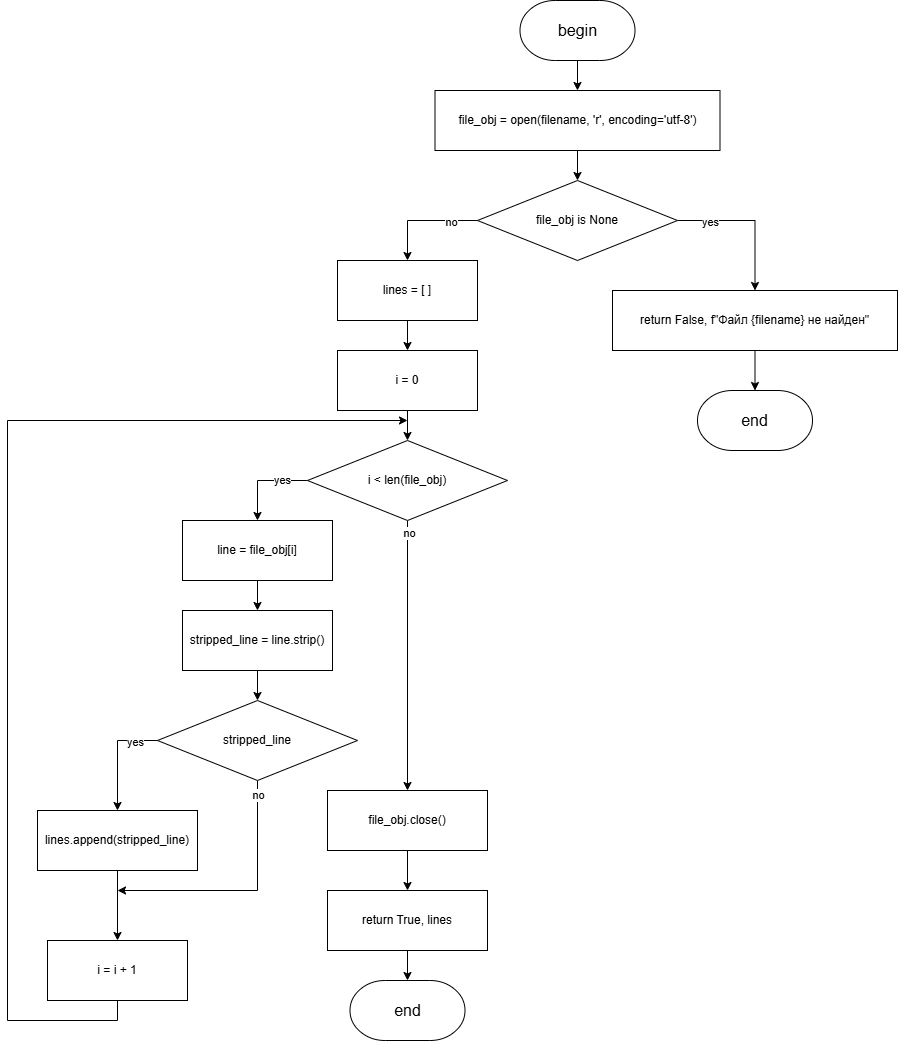

The diagram above was exported from draw.io. Its source (the exported page's mxGraphModel, read from the mxfile embedded in the PNG):
<mxGraphModel dx="2918" dy="1201" grid="1" gridSize="10" guides="1" tooltips="1" connect="1" arrows="1" fold="1" page="1" pageScale="1" pageWidth="850" pageHeight="1100" math="0" shadow="0">
  <root>
    <mxCell id="0" />
    <mxCell id="1" parent="0" />
    <mxCell id="wDkCjjicF3znsNrBLvHk-1" style="edgeStyle=orthogonalEdgeStyle;rounded=0;orthogonalLoop=1;jettySize=auto;html=1;exitX=0.5;exitY=1;exitDx=0;exitDy=0;exitPerimeter=0;entryX=0.5;entryY=0;entryDx=0;entryDy=0;" parent="1" source="8k8RIaTFIBqaAG4qfvf9-1" target="Xq-rZ74Fq3NUwUGSBcxu-1" edge="1">
      <mxGeometry relative="1" as="geometry" />
    </mxCell>
    <mxCell id="8k8RIaTFIBqaAG4qfvf9-1" value="&lt;font style=&quot;font-size: 16px;&quot;&gt;begin&lt;/font&gt;" style="strokeWidth=1;html=1;shape=mxgraph.flowchart.terminator;whiteSpace=wrap;" parent="1" vertex="1">
      <mxGeometry x="402.5" y="20" width="115" height="60" as="geometry" />
    </mxCell>
    <mxCell id="KIVNw7P4i4SA2k047twR-1" value="&lt;font style=&quot;font-size: 16px;&quot;&gt;end&lt;/font&gt;" style="strokeWidth=1;html=1;shape=mxgraph.flowchart.terminator;whiteSpace=wrap;" parent="1" vertex="1">
      <mxGeometry x="580" y="410" width="115" height="60" as="geometry" />
    </mxCell>
    <mxCell id="wDkCjjicF3znsNrBLvHk-2" style="edgeStyle=orthogonalEdgeStyle;rounded=0;orthogonalLoop=1;jettySize=auto;html=1;exitX=0.5;exitY=1;exitDx=0;exitDy=0;entryX=0.5;entryY=0;entryDx=0;entryDy=0;" parent="1" source="Xq-rZ74Fq3NUwUGSBcxu-1" target="9JDyTiUkRh9MPjQfgeR5-1" edge="1">
      <mxGeometry relative="1" as="geometry" />
    </mxCell>
    <mxCell id="Xq-rZ74Fq3NUwUGSBcxu-1" value="file_obj = open(filename, 'r', encoding='utf-8')" style="rounded=0;whiteSpace=wrap;html=1;" parent="1" vertex="1">
      <mxGeometry x="317.5" y="110" width="285" height="60" as="geometry" />
    </mxCell>
    <mxCell id="wDkCjjicF3znsNrBLvHk-4" style="edgeStyle=orthogonalEdgeStyle;rounded=0;orthogonalLoop=1;jettySize=auto;html=1;exitX=1;exitY=0.5;exitDx=0;exitDy=0;" parent="1" source="9JDyTiUkRh9MPjQfgeR5-1" target="wDkCjjicF3znsNrBLvHk-3" edge="1">
      <mxGeometry relative="1" as="geometry" />
    </mxCell>
    <mxCell id="wDkCjjicF3znsNrBLvHk-5" value="yes" style="edgeLabel;html=1;align=center;verticalAlign=middle;resizable=0;points=[];" parent="wDkCjjicF3znsNrBLvHk-4" vertex="1" connectable="0">
      <mxGeometry x="-0.5609" y="-1" relative="1" as="geometry">
        <mxPoint as="offset" />
      </mxGeometry>
    </mxCell>
    <mxCell id="wDkCjjicF3znsNrBLvHk-8" style="edgeStyle=orthogonalEdgeStyle;rounded=0;orthogonalLoop=1;jettySize=auto;html=1;exitX=0;exitY=0.5;exitDx=0;exitDy=0;" parent="1" source="9JDyTiUkRh9MPjQfgeR5-1" target="wDkCjjicF3znsNrBLvHk-7" edge="1">
      <mxGeometry relative="1" as="geometry" />
    </mxCell>
    <mxCell id="wDkCjjicF3znsNrBLvHk-9" value="no" style="edgeLabel;html=1;align=center;verticalAlign=middle;resizable=0;points=[];" parent="wDkCjjicF3znsNrBLvHk-8" vertex="1" connectable="0">
      <mxGeometry x="-0.502" y="1" relative="1" as="geometry">
        <mxPoint as="offset" />
      </mxGeometry>
    </mxCell>
    <mxCell id="9JDyTiUkRh9MPjQfgeR5-1" value="file_obj is None" style="rhombus;whiteSpace=wrap;html=1;" parent="1" vertex="1">
      <mxGeometry x="360" y="200" width="200" height="80" as="geometry" />
    </mxCell>
    <mxCell id="wDkCjjicF3znsNrBLvHk-3" value="return False, f&quot;Файл {filename} не найден&quot;" style="rounded=0;whiteSpace=wrap;html=1;" parent="1" vertex="1">
      <mxGeometry x="495" y="310" width="285" height="60" as="geometry" />
    </mxCell>
    <mxCell id="wDkCjjicF3znsNrBLvHk-6" style="edgeStyle=orthogonalEdgeStyle;rounded=0;orthogonalLoop=1;jettySize=auto;html=1;exitX=0.5;exitY=1;exitDx=0;exitDy=0;entryX=0.5;entryY=0;entryDx=0;entryDy=0;entryPerimeter=0;" parent="1" source="wDkCjjicF3znsNrBLvHk-3" target="KIVNw7P4i4SA2k047twR-1" edge="1">
      <mxGeometry relative="1" as="geometry" />
    </mxCell>
    <mxCell id="wDkCjjicF3znsNrBLvHk-11" style="edgeStyle=orthogonalEdgeStyle;rounded=0;orthogonalLoop=1;jettySize=auto;html=1;exitX=0.5;exitY=1;exitDx=0;exitDy=0;" parent="1" source="wDkCjjicF3znsNrBLvHk-7" target="wDkCjjicF3znsNrBLvHk-10" edge="1">
      <mxGeometry relative="1" as="geometry" />
    </mxCell>
    <mxCell id="wDkCjjicF3znsNrBLvHk-7" value="lines = [ ]" style="rounded=0;whiteSpace=wrap;html=1;" parent="1" vertex="1">
      <mxGeometry x="220" y="280" width="140" height="60" as="geometry" />
    </mxCell>
    <mxCell id="wDkCjjicF3znsNrBLvHk-13" value="" style="edgeStyle=orthogonalEdgeStyle;rounded=0;orthogonalLoop=1;jettySize=auto;html=1;" parent="1" source="wDkCjjicF3znsNrBLvHk-10" target="wDkCjjicF3znsNrBLvHk-12" edge="1">
      <mxGeometry relative="1" as="geometry" />
    </mxCell>
    <mxCell id="wDkCjjicF3znsNrBLvHk-10" value="i = 0" style="rounded=0;whiteSpace=wrap;html=1;" parent="1" vertex="1">
      <mxGeometry x="220" y="370" width="140" height="60" as="geometry" />
    </mxCell>
    <mxCell id="wDkCjjicF3znsNrBLvHk-19" style="edgeStyle=orthogonalEdgeStyle;rounded=0;orthogonalLoop=1;jettySize=auto;html=1;exitX=0;exitY=0.5;exitDx=0;exitDy=0;" parent="1" source="wDkCjjicF3znsNrBLvHk-12" target="wDkCjjicF3znsNrBLvHk-18" edge="1">
      <mxGeometry relative="1" as="geometry" />
    </mxCell>
    <mxCell id="wDkCjjicF3znsNrBLvHk-27" value="yes" style="edgeLabel;html=1;align=center;verticalAlign=middle;resizable=0;points=[];" parent="wDkCjjicF3znsNrBLvHk-19" vertex="1" connectable="0">
      <mxGeometry x="-0.4233" y="-1" relative="1" as="geometry">
        <mxPoint as="offset" />
      </mxGeometry>
    </mxCell>
    <mxCell id="wDkCjjicF3znsNrBLvHk-28" style="edgeStyle=orthogonalEdgeStyle;rounded=0;orthogonalLoop=1;jettySize=auto;html=1;exitX=0.5;exitY=1;exitDx=0;exitDy=0;" parent="1" source="wDkCjjicF3znsNrBLvHk-12" target="wDkCjjicF3znsNrBLvHk-25" edge="1">
      <mxGeometry relative="1" as="geometry" />
    </mxCell>
    <mxCell id="wDkCjjicF3znsNrBLvHk-29" value="no" style="edgeLabel;html=1;align=center;verticalAlign=middle;resizable=0;points=[];" parent="wDkCjjicF3znsNrBLvHk-28" vertex="1" connectable="0">
      <mxGeometry x="-0.9078" y="1" relative="1" as="geometry">
        <mxPoint as="offset" />
      </mxGeometry>
    </mxCell>
    <mxCell id="wDkCjjicF3znsNrBLvHk-12" value="i &amp;lt; len(file_obj)" style="rhombus;whiteSpace=wrap;html=1;" parent="1" vertex="1">
      <mxGeometry x="190" y="460" width="200" height="80" as="geometry" />
    </mxCell>
    <mxCell id="wDkCjjicF3znsNrBLvHk-21" style="edgeStyle=orthogonalEdgeStyle;rounded=0;orthogonalLoop=1;jettySize=auto;html=1;exitX=0.5;exitY=1;exitDx=0;exitDy=0;" parent="1" source="wDkCjjicF3znsNrBLvHk-14" target="wDkCjjicF3znsNrBLvHk-17" edge="1">
      <mxGeometry relative="1" as="geometry" />
    </mxCell>
    <mxCell id="wDkCjjicF3znsNrBLvHk-14" value="stripped_line = line.strip()" style="rounded=0;whiteSpace=wrap;html=1;" parent="1" vertex="1">
      <mxGeometry x="65" y="630" width="150" height="60" as="geometry" />
    </mxCell>
    <mxCell id="wDkCjjicF3znsNrBLvHk-23" style="edgeStyle=orthogonalEdgeStyle;rounded=0;orthogonalLoop=1;jettySize=auto;html=1;exitX=0;exitY=0.5;exitDx=0;exitDy=0;" parent="1" source="wDkCjjicF3znsNrBLvHk-17" target="wDkCjjicF3znsNrBLvHk-22" edge="1">
      <mxGeometry relative="1" as="geometry" />
    </mxCell>
    <mxCell id="wDkCjjicF3znsNrBLvHk-24" value="yes" style="edgeLabel;html=1;align=center;verticalAlign=middle;resizable=0;points=[];" parent="wDkCjjicF3znsNrBLvHk-23" vertex="1" connectable="0">
      <mxGeometry x="-0.59" y="1" relative="1" as="geometry">
        <mxPoint as="offset" />
      </mxGeometry>
    </mxCell>
    <mxCell id="wDkCjjicF3znsNrBLvHk-34" style="edgeStyle=orthogonalEdgeStyle;rounded=0;orthogonalLoop=1;jettySize=auto;html=1;exitX=0.5;exitY=1;exitDx=0;exitDy=0;" parent="1" source="wDkCjjicF3znsNrBLvHk-17" edge="1">
      <mxGeometry relative="1" as="geometry">
        <mxPoint y="910" as="targetPoint" />
        <Array as="points">
          <mxPoint x="140" y="910" />
        </Array>
      </mxGeometry>
    </mxCell>
    <mxCell id="wDkCjjicF3znsNrBLvHk-35" value="no" style="edgeLabel;html=1;align=center;verticalAlign=middle;resizable=0;points=[];" parent="wDkCjjicF3znsNrBLvHk-34" vertex="1" connectable="0">
      <mxGeometry x="-0.8848" relative="1" as="geometry">
        <mxPoint as="offset" />
      </mxGeometry>
    </mxCell>
    <mxCell id="wDkCjjicF3znsNrBLvHk-17" value="stripped_line" style="rhombus;whiteSpace=wrap;html=1;" parent="1" vertex="1">
      <mxGeometry x="40" y="720" width="200" height="80" as="geometry" />
    </mxCell>
    <mxCell id="wDkCjjicF3znsNrBLvHk-20" style="edgeStyle=orthogonalEdgeStyle;rounded=0;orthogonalLoop=1;jettySize=auto;html=1;entryX=0.5;entryY=0;entryDx=0;entryDy=0;" parent="1" source="wDkCjjicF3znsNrBLvHk-18" target="wDkCjjicF3znsNrBLvHk-14" edge="1">
      <mxGeometry relative="1" as="geometry" />
    </mxCell>
    <mxCell id="wDkCjjicF3znsNrBLvHk-18" value="line = file_obj[i]" style="rounded=0;whiteSpace=wrap;html=1;" parent="1" vertex="1">
      <mxGeometry x="65" y="540" width="150" height="60" as="geometry" />
    </mxCell>
    <mxCell id="wDkCjjicF3znsNrBLvHk-32" style="edgeStyle=orthogonalEdgeStyle;rounded=0;orthogonalLoop=1;jettySize=auto;html=1;exitX=0.5;exitY=1;exitDx=0;exitDy=0;entryX=0.5;entryY=0;entryDx=0;entryDy=0;" parent="1" source="wDkCjjicF3znsNrBLvHk-22" target="wDkCjjicF3znsNrBLvHk-31" edge="1">
      <mxGeometry relative="1" as="geometry" />
    </mxCell>
    <mxCell id="wDkCjjicF3znsNrBLvHk-22" value="lines.append(stripped_line)" style="rounded=0;whiteSpace=wrap;html=1;" parent="1" vertex="1">
      <mxGeometry x="-80" y="830" width="160" height="60" as="geometry" />
    </mxCell>
    <mxCell id="wDkCjjicF3znsNrBLvHk-30" style="edgeStyle=orthogonalEdgeStyle;rounded=0;orthogonalLoop=1;jettySize=auto;html=1;exitX=0.5;exitY=1;exitDx=0;exitDy=0;" parent="1" source="wDkCjjicF3znsNrBLvHk-25" target="wDkCjjicF3znsNrBLvHk-26" edge="1">
      <mxGeometry relative="1" as="geometry" />
    </mxCell>
    <mxCell id="wDkCjjicF3znsNrBLvHk-25" value="file_obj.close()" style="rounded=0;whiteSpace=wrap;html=1;" parent="1" vertex="1">
      <mxGeometry x="210" y="810" width="160" height="60" as="geometry" />
    </mxCell>
    <mxCell id="wDkCjjicF3znsNrBLvHk-26" value="return True, lines" style="rounded=0;whiteSpace=wrap;html=1;" parent="1" vertex="1">
      <mxGeometry x="210" y="910" width="160" height="60" as="geometry" />
    </mxCell>
    <mxCell id="wDkCjjicF3znsNrBLvHk-33" style="edgeStyle=orthogonalEdgeStyle;rounded=0;orthogonalLoop=1;jettySize=auto;html=1;exitX=0.5;exitY=1;exitDx=0;exitDy=0;" parent="1" source="wDkCjjicF3znsNrBLvHk-31" edge="1">
      <mxGeometry relative="1" as="geometry">
        <mxPoint x="290" y="440" as="targetPoint" />
        <Array as="points">
          <mxPoint y="1040" />
          <mxPoint x="-110" y="1040" />
          <mxPoint x="-110" y="440" />
        </Array>
      </mxGeometry>
    </mxCell>
    <mxCell id="wDkCjjicF3znsNrBLvHk-31" value="i = i + 1" style="rounded=0;whiteSpace=wrap;html=1;" parent="1" vertex="1">
      <mxGeometry x="-70" y="960" width="140" height="60" as="geometry" />
    </mxCell>
    <mxCell id="wDkCjjicF3znsNrBLvHk-36" value="&lt;font style=&quot;font-size: 16px;&quot;&gt;end&lt;/font&gt;" style="strokeWidth=1;html=1;shape=mxgraph.flowchart.terminator;whiteSpace=wrap;" parent="1" vertex="1">
      <mxGeometry x="232.5" y="1000" width="115" height="60" as="geometry" />
    </mxCell>
    <mxCell id="wDkCjjicF3znsNrBLvHk-37" style="edgeStyle=orthogonalEdgeStyle;rounded=0;orthogonalLoop=1;jettySize=auto;html=1;exitX=0.5;exitY=1;exitDx=0;exitDy=0;entryX=0.5;entryY=0;entryDx=0;entryDy=0;entryPerimeter=0;" parent="1" source="wDkCjjicF3znsNrBLvHk-26" target="wDkCjjicF3znsNrBLvHk-36" edge="1">
      <mxGeometry relative="1" as="geometry">
        <mxPoint x="290" y="990" as="targetPoint" />
      </mxGeometry>
    </mxCell>
  </root>
</mxGraphModel>